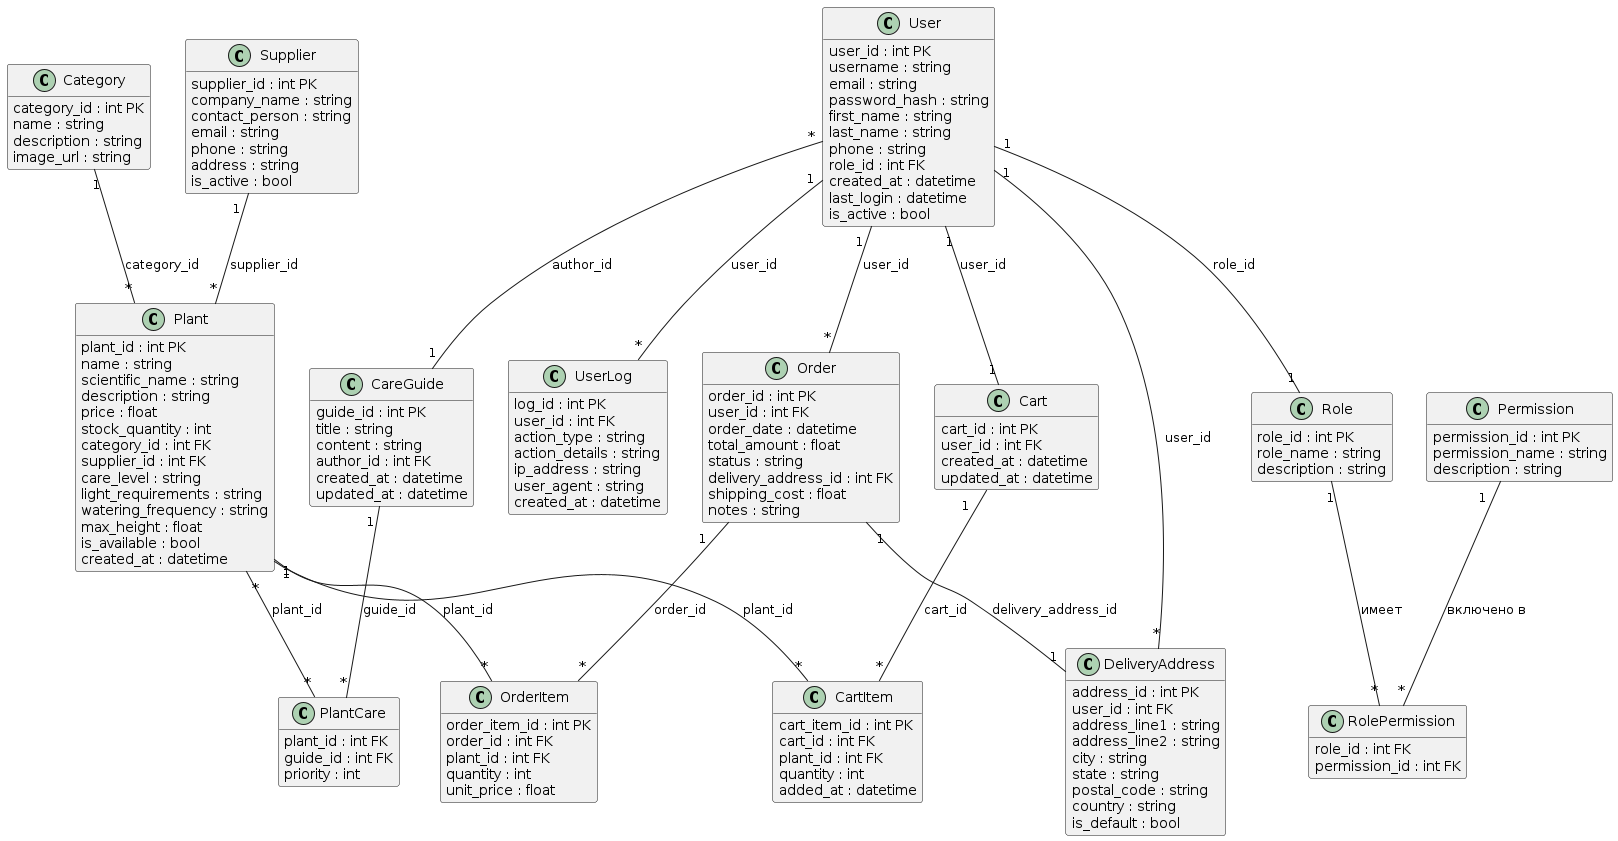

The diagram above was rendered by PlantUML. Its source (embedded in the PNG):
@startuml
!define TABLE_ENTITY class
!define PRIMARY_KEY (PK)
!define FOREIGN_KEY (FK)

hide methods
hide stereotypes

TABLE_ENTITY User {
  {field} user_id : int PK
  {field} username : string
  {field} email : string
  {field} password_hash : string
  {field} first_name : string
  {field} last_name : string
  {field} phone : string
  {field} role_id : int FK
  {field} created_at : datetime
  {field} last_login : datetime
  {field} is_active : bool
}

TABLE_ENTITY Role {
  {field} role_id : int PK
  {field} role_name : string
  {field} description : string
}

TABLE_ENTITY Permission {
  {field} permission_id : int PK
  {field} permission_name : string
  {field} description : string
}

TABLE_ENTITY RolePermission {
  {field} role_id : int FK
  {field} permission_id : int FK
}

TABLE_ENTITY UserLog {
  {field} log_id : int PK
  {field} user_id : int FK
  {field} action_type : string
  {field} action_details : string
  {field} ip_address : string
  {field} user_agent : string
  {field} created_at : datetime
}

TABLE_ENTITY Plant {
  {field} plant_id : int PK
  {field} name : string
  {field} scientific_name : string
  {field} description : string
  {field} price : float
  {field} stock_quantity : int
  {field} category_id : int FK
  {field} supplier_id : int FK
  {field} care_level : string
  {field} light_requirements : string
  {field} watering_frequency : string
  {field} max_height : float
  {field} is_available : bool
  {field} created_at : datetime
}

TABLE_ENTITY Category {
  {field} category_id : int PK
  {field} name : string
  {field} description : string
  {field} image_url : string
}

TABLE_ENTITY Supplier {
  {field} supplier_id : int PK
  {field} company_name : string
  {field} contact_person : string
  {field} email : string
  {field} phone : string
  {field} address : string
  {field} is_active : bool
}

TABLE_ENTITY Order {
  {field} order_id : int PK
  {field} user_id : int FK
  {field} order_date : datetime
  {field} total_amount : float
  {field} status : string
  {field} delivery_address_id : int FK
  {field} shipping_cost : float
  {field} notes : string
}

TABLE_ENTITY OrderItem {
  {field} order_item_id : int PK
  {field} order_id : int FK
  {field} plant_id : int FK
  {field} quantity : int
  {field} unit_price : float
}

TABLE_ENTITY CareGuide {
  {field} guide_id : int PK
  {field} title : string
  {field} content : string
  {field} author_id : int FK
  {field} created_at : datetime
  {field} updated_at : datetime
}

TABLE_ENTITY PlantCare {
  {field} plant_id : int FK
  {field} guide_id : int FK
  {field} priority : int
}

TABLE_ENTITY DeliveryAddress {
  {field} address_id : int PK
  {field} user_id : int FK
  {field} address_line1 : string
  {field} address_line2 : string
  {field} city : string
  {field} state : string
  {field} postal_code : string
  {field} country : string
  {field} is_default : bool
}

TABLE_ENTITY Cart {
  {field} cart_id : int PK
  {field} user_id : int FK
  {field} created_at : datetime
  {field} updated_at : datetime
}

TABLE_ENTITY CartItem {
  {field} cart_item_id : int PK
  {field} cart_id : int FK
  {field} plant_id : int FK
  {field} quantity : int
  {field} added_at : datetime
}

' Связи
User "1" -- "1" Role : role_id
User "1" -- "*" UserLog : user_id
User "1" -- "*" Order : user_id
User "1" -- "*" DeliveryAddress : user_id
User "1" -- "1" Cart : user_id

Category "1" -- "*" Plant : category_id
Supplier "1" -- "*" Plant : supplier_id

Order "1" -- "*" OrderItem : order_id
Order "1" -- "1" DeliveryAddress : delivery_address_id

Plant "1" -- "*" OrderItem : plant_id

CareGuide "1" -- "*" PlantCare : guide_id
Plant "*" -- "*" PlantCare : plant_id

Cart "1" -- "*" CartItem : cart_id
Plant "1" -- "*" CartItem : plant_id

User "*" -- "1" CareGuide : author_id

' Новые связи для нормализации
Role "1" -- "*" RolePermission : "имеет"
Permission "1" -- "*" RolePermission : "включено в"
@enduml